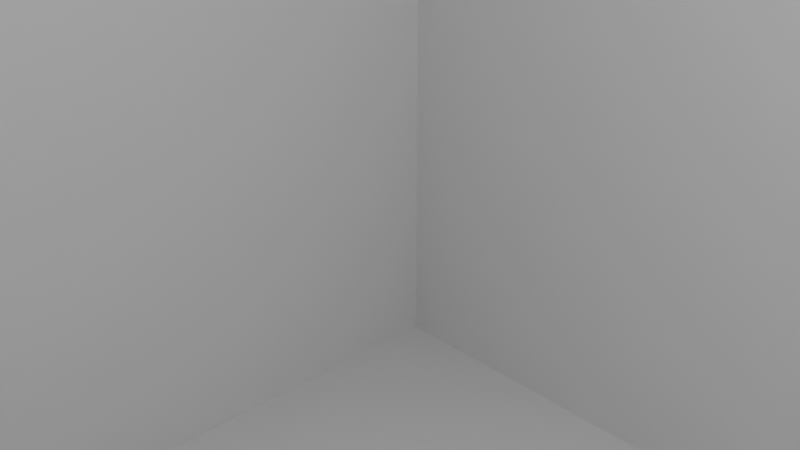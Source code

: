 # Source: p3010.blend  (saved by Blender 2.93.21; exported with 4.5.12 LTS)
import bpy
from mathutils import Matrix  # noqa: F401  (used for matrix-valued properties, if any)

bpy.ops.wm.read_factory_settings(use_empty=True)
scene = bpy.context.scene
scene.name = 'Scene'

# ---- collections
col_collection = bpy.data.collections.new('Collection'); scene.collection.children.link(col_collection)

# ---- materials (node trees are filled in below, after node groups)
mat_material = bpy.data.materials.new('Material')
mat_material.alpha_threshold = 0.0
mat_material.use_transparent_shadow = False
mat_material.line_color = (0.0, 0.0, 0.0, 1.0)

# ---- material node trees
mat_material.use_nodes = True; mat_material.node_tree.nodes.clear()
_N = mat_material.node_tree.nodes; _L = mat_material.node_tree.links
n0 = _N.new('ShaderNodeOutputMaterial'); n0.name = 'Material Output'; n0.location = (300, 300)
n1 = _N.new('ShaderNodeBsdfPrincipled'); n1.name = 'Principled BSDF'; n1.location = (10, 300)
n1.distribution = 'GGX'
n1.subsurface_method = 'BURLEY'
n1.inputs[2].default_value = 0.4
n1.inputs[3].default_value = 1.45
n1.inputs[27].default_value = (0.0, 0.0, 0.0, 1.0)
n1.inputs[28].default_value = 1.0
_L.new(n1.outputs[0], n0.inputs[0])
n0.is_active_output = True

# ---- world
world_world = bpy.data.worlds.new('World'); scene.world = world_world
world_world.use_nodes = True; world_world.node_tree.nodes.clear()
_N = world_world.node_tree.nodes; _L = world_world.node_tree.links
n0 = _N.new('ShaderNodeOutputWorld'); n0.name = 'World Output'; n0.location = (300, 300)
n1 = _N.new('ShaderNodeBackground'); n1.name = 'Background'; n1.location = (10, 300)
n1.inputs[0].default_value = (0.05088, 0.05088, 0.05088, 1.0)
_L.new(n1.outputs[0], n0.inputs[0])
n0.is_active_output = True
world_world.color = (0.05088, 0.05088, 0.05088)
world_world.use_sun_shadow = False
world_world.sun_shadow_jitter_overblur = 0.0

# ---- cameras
cam_camera = bpy.data.cameras.new('Camera')
cam_camera.clip_end = 100.0
cam_camera.ortho_scale = 7.314

# ---- lights
light_light = bpy.data.lights.new('Light', 'POINT')
light_light.transmission_factor = 0.0
light_light.energy = 1000.0
light_light.shadow_soft_size = 0.1
light_light.shadow_maximum_resolution = 0.006
light_light.use_absolute_resolution = True

# ---- meshes
me_cube = bpy.data.meshes.new('Cube')
me_cube.from_pydata([(1.0, 1.0, 1.0), (1.0, 1.0, -1.0), (1.0, -1.0, 1.0), (1.0, -1.0, -1.0), (-1.0, 1.0, 1.0), (-1.0, 1.0, -1.0), (-1.0, -1.0, 1.0), (-1.0, -1.0, -1.0)], [], [(0, 4, 6, 2), (3, 2, 6, 7), (7, 6, 4, 5), (5, 1, 3, 7), (1, 0, 2, 3), (5, 4, 0, 1)])
_uv = me_cube.uv_layers.new(name='UVMap')
_uv.uv.foreach_set('vector', [0.625, 0.5, 0.875, 0.5, 0.875, 0.75, 0.625, 0.75, 0.375, 0.75, 0.625, 0.75, 0.625, 1.0, 0.375, 1.0, 0.375, 0.0, 0.625, 0.0, 0.625, 0.25, 0.375, 0.25, 0.125, 0.5, 0.375, 0.5, 0.375, 0.75, 0.125, 0.75, 0.375, 0.5, 0.625, 0.5, 0.625, 0.75, 0.375, 0.75, 0.375, 0.25, 0.625, 0.25, 0.625, 0.5, 0.375, 0.5])
me_cube.materials.append(mat_material)
me_cube.use_remesh_preserve_volume = False
me_cube.use_remesh_preserve_attributes = False
me_cube.use_mirror_vertex_groups = False
me_cube.update()

# ---- objects
ob_cube = bpy.data.objects.new('Cube', me_cube)
ob_light = bpy.data.objects.new('Light', light_light)
ob_camera = bpy.data.objects.new('Camera', cam_camera)

# ---- transforms, parenting, visibility, modifiers, constraints
ob_cube.location = (0.0, 0.0, 0.0)
ob_cube.scale = (10.0, 10.0, 10.0)
ob_cube.lock_rotations_4d = False
ob_cube.empty_display_type = 'ARROWS'
ob_cube.lineart.crease_threshold = 0.0
ob_light.location = (4.076, 1.005, 5.904)
ob_light.rotation_euler = (0.6503, 0.05522, 1.866)
ob_light.lock_rotations_4d = False
ob_light.empty_display_type = 'ARROWS'
ob_light.color = (0.0, 0.0, 0.0, 0.0)
ob_light.lineart.crease_threshold = 0.0
ob_camera.location = (7.359, -6.926, 4.958)
ob_camera.rotation_euler = (1.109, 0.0, 0.8149)
ob_camera.lock_rotations_4d = False
ob_camera.empty_display_type = 'ARROWS'
ob_camera.color = (0.0, 0.0, 0.0, 0.0)
ob_camera.display_type = 'WIRE'
ob_camera.lineart.crease_threshold = 0.0

# ---- collection membership
col_collection.objects.link(ob_cube)
col_collection.objects.link(ob_light)
col_collection.objects.link(ob_camera)

# ---- scene / render settings (as saved in the file)
scene.camera = ob_camera
scene.frame_start = 1; scene.frame_end = 250; scene.frame_set(1)
scene.render.engine = 'BLENDER_EEVEE_NEXT'
scene.cycles.use_denoising = False
scene.cycles.samples = 128
scene.cycles.sampling_pattern = 'TABULATED_SOBOL'
scene.cycles.use_adaptive_sampling = False
scene.cycles.use_light_tree = False
scene.view_settings.view_transform = 'Filmic'
bpy.context.view_layer.update()
